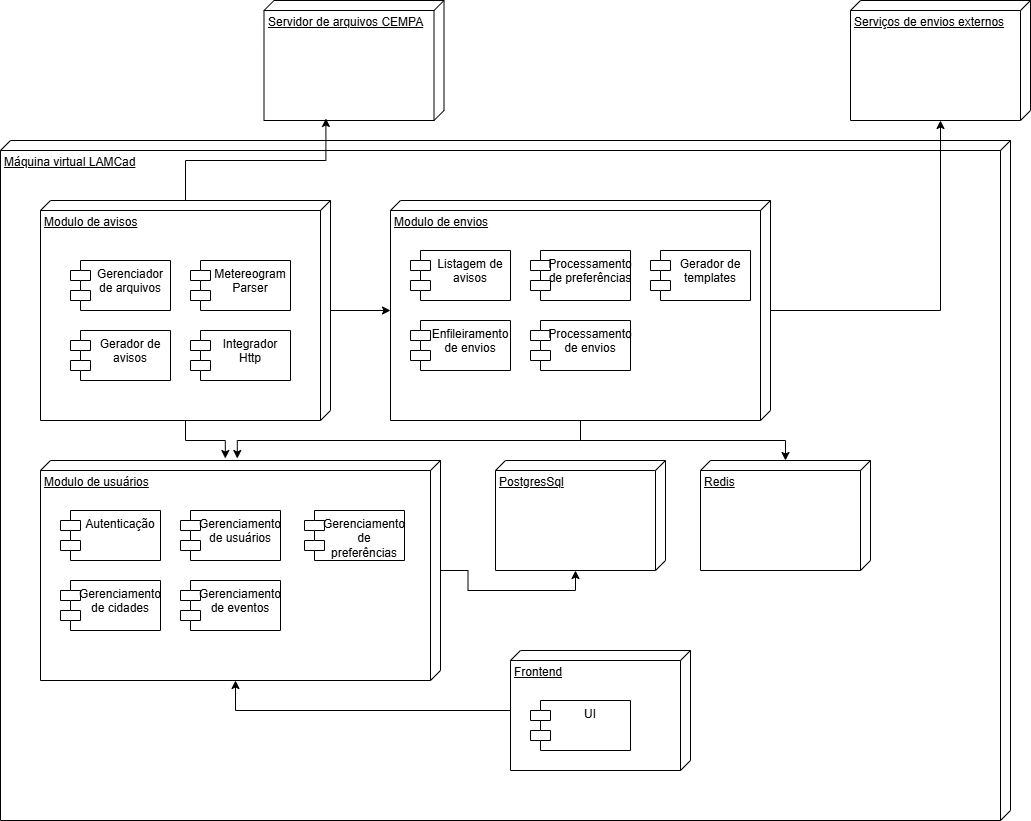

The diagram above was exported from draw.io. Its source (the exported page's mxGraphModel, read from the mxfile embedded in the PNG):
<mxGraphModel dx="1258" dy="665" grid="1" gridSize="10" guides="1" tooltips="1" connect="1" arrows="1" fold="1" page="1" pageScale="1" pageWidth="827" pageHeight="1169" math="0" shadow="0">
  <root>
    <mxCell id="0" />
    <mxCell id="1" parent="0" />
    <mxCell id="lXJS5aZxDDJkc9bj67U2-1" parent="1" style="verticalAlign=top;align=left;spacingTop=8;spacingLeft=2;spacingRight=12;shape=cube;size=10;direction=south;fontStyle=4;html=1;whiteSpace=wrap;" value="Máquina virtual LAMCad" vertex="1">
      <mxGeometry height="680" width="1010" x="110" y="210" as="geometry" />
    </mxCell>
    <mxCell id="lXJS5aZxDDJkc9bj67U2-23" edge="1" parent="1" source="lXJS5aZxDDJkc9bj67U2-4" style="edgeStyle=orthogonalEdgeStyle;rounded=0;orthogonalLoop=1;jettySize=auto;html=1;" target="lXJS5aZxDDJkc9bj67U2-9">
      <mxGeometry relative="1" as="geometry" />
    </mxCell>
    <mxCell id="lXJS5aZxDDJkc9bj67U2-4" parent="1" style="verticalAlign=top;align=left;spacingTop=8;spacingLeft=2;spacingRight=12;shape=cube;size=10;direction=south;fontStyle=4;html=1;whiteSpace=wrap;" value="Modulo de avisos" vertex="1">
      <mxGeometry height="220" width="290" x="150" y="270" as="geometry" />
    </mxCell>
    <mxCell id="lXJS5aZxDDJkc9bj67U2-5" parent="1" style="shape=module;align=left;spacingLeft=20;align=center;verticalAlign=top;whiteSpace=wrap;html=1;" value="Gerenciador de arquivos" vertex="1">
      <mxGeometry height="50" width="100" x="180" y="330" as="geometry" />
    </mxCell>
    <mxCell id="lXJS5aZxDDJkc9bj67U2-6" parent="1" style="shape=module;align=left;spacingLeft=20;align=center;verticalAlign=top;whiteSpace=wrap;html=1;" value="Metereogram Parser" vertex="1">
      <mxGeometry height="50" width="100" x="300" y="330" as="geometry" />
    </mxCell>
    <mxCell id="lXJS5aZxDDJkc9bj67U2-7" parent="1" style="shape=module;align=left;spacingLeft=20;align=center;verticalAlign=top;whiteSpace=wrap;html=1;" value="Gerador de avisos" vertex="1">
      <mxGeometry height="50" width="100" x="180" y="400" as="geometry" />
    </mxCell>
    <mxCell id="lXJS5aZxDDJkc9bj67U2-8" parent="1" style="shape=module;align=left;spacingLeft=20;align=center;verticalAlign=top;whiteSpace=wrap;html=1;" value="Integrador Http" vertex="1">
      <mxGeometry height="50" width="100" x="300" y="400" as="geometry" />
    </mxCell>
    <mxCell id="lXJS5aZxDDJkc9bj67U2-24" edge="1" parent="1" source="lXJS5aZxDDJkc9bj67U2-9" style="edgeStyle=orthogonalEdgeStyle;rounded=0;orthogonalLoop=1;jettySize=auto;html=1;entryX=-0.009;entryY=0.508;entryDx=0;entryDy=0;entryPerimeter=0;" target="lXJS5aZxDDJkc9bj67U2-15">
      <mxGeometry relative="1" as="geometry" />
    </mxCell>
    <mxCell id="lXJS5aZxDDJkc9bj67U2-26" edge="1" parent="1" source="lXJS5aZxDDJkc9bj67U2-9" style="edgeStyle=orthogonalEdgeStyle;rounded=0;orthogonalLoop=1;jettySize=auto;html=1;" target="lXJS5aZxDDJkc9bj67U2-20">
      <mxGeometry relative="1" as="geometry" />
    </mxCell>
    <mxCell id="lXJS5aZxDDJkc9bj67U2-32" edge="1" parent="1" source="lXJS5aZxDDJkc9bj67U2-9" style="edgeStyle=orthogonalEdgeStyle;rounded=0;orthogonalLoop=1;jettySize=auto;html=1;" target="lXJS5aZxDDJkc9bj67U2-31">
      <mxGeometry relative="1" as="geometry" />
    </mxCell>
    <mxCell id="lXJS5aZxDDJkc9bj67U2-9" parent="1" style="verticalAlign=top;align=left;spacingTop=8;spacingLeft=2;spacingRight=12;shape=cube;size=10;direction=south;fontStyle=4;html=1;whiteSpace=wrap;" value="Modulo de envios" vertex="1">
      <mxGeometry height="220" width="380" x="500" y="270" as="geometry" />
    </mxCell>
    <mxCell id="lXJS5aZxDDJkc9bj67U2-10" parent="1" style="shape=module;align=left;spacingLeft=20;align=center;verticalAlign=top;whiteSpace=wrap;html=1;" value="Listagem de avisos" vertex="1">
      <mxGeometry height="50" width="100" x="520" y="320" as="geometry" />
    </mxCell>
    <mxCell id="lXJS5aZxDDJkc9bj67U2-11" parent="1" style="shape=module;align=left;spacingLeft=20;align=center;verticalAlign=top;whiteSpace=wrap;html=1;" value="Processamento de preferências" vertex="1">
      <mxGeometry height="50" width="100" x="640" y="320" as="geometry" />
    </mxCell>
    <mxCell id="lXJS5aZxDDJkc9bj67U2-12" parent="1" style="shape=module;align=left;spacingLeft=20;align=center;verticalAlign=top;whiteSpace=wrap;html=1;" value="Gerador de templates" vertex="1">
      <mxGeometry height="50" width="100" x="760" y="320" as="geometry" />
    </mxCell>
    <mxCell id="lXJS5aZxDDJkc9bj67U2-13" parent="1" style="shape=module;align=left;spacingLeft=20;align=center;verticalAlign=top;whiteSpace=wrap;html=1;" value="Enfileiramento de envios" vertex="1">
      <mxGeometry height="50" width="100" x="520" y="390" as="geometry" />
    </mxCell>
    <mxCell id="lXJS5aZxDDJkc9bj67U2-14" parent="1" style="shape=module;align=left;spacingLeft=20;align=center;verticalAlign=top;whiteSpace=wrap;html=1;" value="Processamento de envios" vertex="1">
      <mxGeometry height="50" width="100" x="640" y="390" as="geometry" />
    </mxCell>
    <mxCell id="lXJS5aZxDDJkc9bj67U2-15" parent="1" style="verticalAlign=top;align=left;spacingTop=8;spacingLeft=2;spacingRight=12;shape=cube;size=10;direction=south;fontStyle=4;html=1;whiteSpace=wrap;" value="Modulo de usuários" vertex="1">
      <mxGeometry height="220" width="400" x="150" y="530" as="geometry" />
    </mxCell>
    <mxCell id="lXJS5aZxDDJkc9bj67U2-16" parent="1" style="shape=module;align=left;spacingLeft=20;align=center;verticalAlign=top;whiteSpace=wrap;html=1;" value="Gerenciamento de usuários" vertex="1">
      <mxGeometry height="50" width="100" x="290" y="580" as="geometry" />
    </mxCell>
    <mxCell id="lXJS5aZxDDJkc9bj67U2-17" parent="1" style="shape=module;align=left;spacingLeft=20;align=center;verticalAlign=top;whiteSpace=wrap;html=1;" value="Gerenciamento de preferências" vertex="1">
      <mxGeometry height="50" width="100" x="414" y="580" as="geometry" />
    </mxCell>
    <mxCell id="lXJS5aZxDDJkc9bj67U2-18" parent="1" style="shape=module;align=left;spacingLeft=20;align=center;verticalAlign=top;whiteSpace=wrap;html=1;" value="Gerenciamento de cidades" vertex="1">
      <mxGeometry height="50" width="100" x="170" y="650" as="geometry" />
    </mxCell>
    <mxCell id="lXJS5aZxDDJkc9bj67U2-19" parent="1" style="shape=module;align=left;spacingLeft=20;align=center;verticalAlign=top;whiteSpace=wrap;html=1;" value="Gerenciamento de eventos" vertex="1">
      <mxGeometry height="50" width="100" x="290" y="650" as="geometry" />
    </mxCell>
    <mxCell id="lXJS5aZxDDJkc9bj67U2-20" parent="1" style="verticalAlign=top;align=left;spacingTop=8;spacingLeft=2;spacingRight=12;shape=cube;size=10;direction=south;fontStyle=4;html=1;whiteSpace=wrap;" value="Redis" vertex="1">
      <mxGeometry height="110" width="170" x="810" y="530" as="geometry" />
    </mxCell>
    <mxCell id="lXJS5aZxDDJkc9bj67U2-21" parent="1" style="verticalAlign=top;align=left;spacingTop=8;spacingLeft=2;spacingRight=12;shape=cube;size=10;direction=south;fontStyle=4;html=1;whiteSpace=wrap;" value="PostgresSql" vertex="1">
      <mxGeometry height="110" width="170" x="605" y="530" as="geometry" />
    </mxCell>
    <mxCell id="lXJS5aZxDDJkc9bj67U2-27" edge="1" parent="1" source="lXJS5aZxDDJkc9bj67U2-4" style="edgeStyle=orthogonalEdgeStyle;rounded=0;orthogonalLoop=1;jettySize=auto;html=1;entryX=-0.009;entryY=0.538;entryDx=0;entryDy=0;entryPerimeter=0;" target="lXJS5aZxDDJkc9bj67U2-15">
      <mxGeometry relative="1" as="geometry" />
    </mxCell>
    <mxCell id="lXJS5aZxDDJkc9bj67U2-28" edge="1" parent="1" source="lXJS5aZxDDJkc9bj67U2-15" style="edgeStyle=orthogonalEdgeStyle;rounded=0;orthogonalLoop=1;jettySize=auto;html=1;entryX=0;entryY=0;entryDx=110;entryDy=90;entryPerimeter=0;" target="lXJS5aZxDDJkc9bj67U2-21">
      <mxGeometry relative="1" as="geometry" />
    </mxCell>
    <mxCell id="lXJS5aZxDDJkc9bj67U2-29" parent="1" style="verticalAlign=top;align=left;spacingTop=8;spacingLeft=2;spacingRight=12;shape=cube;size=10;direction=south;fontStyle=4;html=1;whiteSpace=wrap;" value="Servidor de arquivos CEMPA" vertex="1">
      <mxGeometry height="120" width="180" x="373.5" y="70" as="geometry" />
    </mxCell>
    <mxCell id="lXJS5aZxDDJkc9bj67U2-30" edge="1" parent="1" source="lXJS5aZxDDJkc9bj67U2-4" style="edgeStyle=orthogonalEdgeStyle;rounded=0;orthogonalLoop=1;jettySize=auto;html=1;entryX=0.983;entryY=0.656;entryDx=0;entryDy=0;entryPerimeter=0;" target="lXJS5aZxDDJkc9bj67U2-29">
      <mxGeometry relative="1" as="geometry" />
    </mxCell>
    <mxCell id="lXJS5aZxDDJkc9bj67U2-31" parent="1" style="verticalAlign=top;align=left;spacingTop=8;spacingLeft=2;spacingRight=12;shape=cube;size=10;direction=south;fontStyle=4;html=1;whiteSpace=wrap;" value="Serviços de envios externos" vertex="1">
      <mxGeometry height="120" width="180" x="960" y="70" as="geometry" />
    </mxCell>
    <mxCell id="MmNm1H6dancmjeZixj0T-2" parent="1" style="verticalAlign=top;align=left;spacingTop=8;spacingLeft=2;spacingRight=12;shape=cube;size=10;direction=south;fontStyle=4;html=1;whiteSpace=wrap;" value="Frontend" vertex="1">
      <mxGeometry height="120" width="180" x="620" y="720" as="geometry" />
    </mxCell>
    <mxCell id="MmNm1H6dancmjeZixj0T-3" parent="1" style="shape=module;align=left;spacingLeft=20;align=center;verticalAlign=top;whiteSpace=wrap;html=1;" value="UI" vertex="1">
      <mxGeometry height="50" width="100" x="640" y="770" as="geometry" />
    </mxCell>
    <mxCell id="MmNm1H6dancmjeZixj0T-4" edge="1" parent="1" source="MmNm1H6dancmjeZixj0T-2" style="edgeStyle=orthogonalEdgeStyle;rounded=0;orthogonalLoop=1;jettySize=auto;html=1;entryX=0;entryY=0;entryDx=220;entryDy=205;entryPerimeter=0;" target="lXJS5aZxDDJkc9bj67U2-15">
      <mxGeometry relative="1" as="geometry" />
    </mxCell>
    <mxCell id="MmNm1H6dancmjeZixj0T-5" parent="1" style="shape=module;align=left;spacingLeft=20;align=center;verticalAlign=top;whiteSpace=wrap;html=1;" value="Autenticação" vertex="1">
      <mxGeometry height="50" width="100" x="170" y="580" as="geometry" />
    </mxCell>
  </root>
</mxGraphModel>